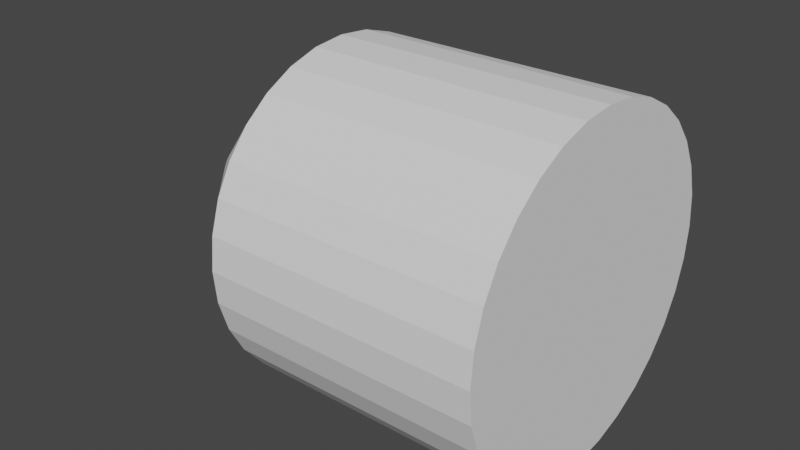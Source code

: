 # Source: badboy.blend  (saved by Blender 2.92.15; exported with 4.5.12 LTS)
import bpy
from mathutils import Matrix  # noqa: F401  (used for matrix-valued properties, if any)

bpy.ops.wm.read_factory_settings(use_empty=True)
scene = bpy.context.scene
scene.name = 'Scene'

# ---- collections
col_collection = bpy.data.collections.new('Collection'); scene.collection.children.link(col_collection)

# ---- world
world_world = bpy.data.worlds.new('World'); scene.world = world_world
world_world.use_nodes = True; world_world.node_tree.nodes.clear()
_N = world_world.node_tree.nodes; _L = world_world.node_tree.links
n0 = _N.new('ShaderNodeOutputWorld'); n0.name = 'World Output'; n0.location = (300, 300)
n1 = _N.new('ShaderNodeBackground'); n1.name = 'Background'; n1.location = (10, 300)
n1.inputs[0].default_value = (0.05088, 0.05088, 0.05088, 1.0)
_L.new(n1.outputs[0], n0.inputs[0])
n0.is_active_output = True
world_world.color = (0.05088, 0.05088, 0.05088)
world_world.use_sun_shadow = False
world_world.sun_shadow_jitter_overblur = 0.0

# ---- meshes
me_x = bpy.data.meshes.new('실린더')
me_x.from_pydata([(0.0, 0.4953, -0.3987), (0.0, 0.4953, 0.3987), (0.09607, 0.4858, -0.3987), (0.09607, 0.4858, 0.3987), (0.1884, 0.4576, -0.3987), (0.1884, 0.4576, 0.3987), (0.2736, 0.4119, -0.3987), (0.2736, 0.4119, 0.3987), (0.3482, 0.3503, -0.3987), (0.3482, 0.3503, 0.3987), (0.4094, 0.2752, -0.3987), (0.4094, 0.2752, 0.3987), (0.4549, 0.1896, -0.3987), (0.4549, 0.1896, 0.3987), (0.483, 0.09663, -0.3987), (0.483, 0.09663, 0.3987), (0.4924, 3.74e-08, -0.3987), (0.4924, 3.74e-08, 0.3987), (0.483, -0.09663, -0.3987), (0.483, -0.09663, 0.3987), (0.4549, -0.1896, -0.3987), (0.4549, -0.1896, 0.3987), (0.4094, -0.2752, -0.3987), (0.4094, -0.2752, 0.3987), (0.3482, -0.3503, -0.3987), (0.3482, -0.3503, 0.3987), (0.2736, -0.4119, -0.3987), (0.2736, -0.4119, 0.3987), (0.1884, -0.4576, -0.3987), (0.1884, -0.4576, 0.3987), (0.09607, -0.4858, -0.3987), (0.09607, -0.4858, 0.3987), (-1.605e-07, -0.4953, -0.3987), (-1.605e-07, -0.4953, 0.3987), (-0.09607, -0.4858, -0.3987), (-0.09607, -0.4858, 0.3987), (-0.1884, -0.4576, -0.3987), (-0.1884, -0.4576, 0.3987), (-0.2736, -0.4119, -0.3987), (-0.2736, -0.4119, 0.3987), (-0.3482, -0.3503, -0.3987), (-0.3482, -0.3503, 0.3987), (-0.4094, -0.2752, -0.3987), (-0.4094, -0.2752, 0.3987), (-0.4549, -0.1896, -0.3987), (-0.4549, -0.1896, 0.3987), (-0.483, -0.09663, -0.3987), (-0.483, -0.09663, 0.3987), (-0.4924, 4.783e-07, -0.3987), (-0.4924, 4.783e-07, 0.3987), (-0.483, 0.09663, -0.3987), (-0.483, 0.09663, 0.3987), (-0.4549, 0.1896, -0.3987), (-0.4549, 0.1896, 0.3987), (-0.4094, 0.2752, -0.3987), (-0.4094, 0.2752, 0.3987), (-0.3482, 0.3503, -0.3987), (-0.3482, 0.3503, 0.3987), (-0.2736, 0.4119, -0.3987), (-0.2736, 0.4119, 0.3987), (-0.1884, 0.4576, -0.3987), (-0.1884, 0.4576, 0.3987), (-0.09607, 0.4858, -0.3987), (-0.09607, 0.4858, 0.3987), (0.09607, 0.4858, 0.3987), (0.0, 0.4953, 0.3987), (0.1884, 0.4576, 0.3987), (0.2736, 0.4119, 0.3987), (0.3482, 0.3503, 0.3987), (0.4094, 0.2752, 0.3987), (0.4549, 0.1896, 0.3987), (0.483, 0.09663, 0.3987), (0.4924, 3.74e-08, 0.3987), (0.483, -0.09663, 0.3987), (0.4549, -0.1896, 0.3987), (0.4094, -0.2752, 0.3987), (0.3482, -0.3503, 0.3987), (0.2736, -0.4119, 0.3987), (0.1884, -0.4576, 0.3987), (0.09607, -0.4858, 0.3987), (-1.605e-07, -0.4953, 0.3987), (-0.09607, -0.4858, 0.3987), (-0.1884, -0.4576, 0.3987), (-0.2736, -0.4119, 0.3987), (-0.3482, -0.3503, 0.3987), (-0.4094, -0.2752, 0.3987), (-0.4549, -0.1896, 0.3987), (-0.483, -0.09663, 0.3987), (-0.4924, 4.783e-07, 0.3987), (-0.483, 0.09663, 0.3987), (-0.4549, 0.1896, 0.3987), (-0.4094, 0.2752, 0.3987), (-0.3482, 0.3503, 0.3987), (-0.2736, 0.4119, 0.3987), (-0.1884, 0.4576, 0.3987), (-0.09607, 0.4858, 0.3987), (5.655e-12, 0.4953, 0.401), (-1.49e-08, 0.08708, 0.8073), (0.01598, 0.08549, 0.8073), (0.09607, 0.4858, 0.401), (0.03144, 0.08077, 0.8073), (0.1884, 0.4576, 0.401), (0.04586, 0.07302, 0.8073), (0.2736, 0.4119, 0.401), (0.0587, 0.06242, 0.8073), (0.3482, 0.3503, 0.401), (0.0694, 0.0493, 0.8073), (0.4094, 0.2752, 0.401), (0.07747, 0.03411, 0.8073), (0.4549, 0.1896, 0.401), (0.0825, 0.01744, 0.8073), (0.483, 0.09663, 0.401), (0.08421, -8.941e-08, 0.8073), (0.4924, 3.74e-08, 0.401), (0.0825, -0.01744, 0.8073), (0.483, -0.09663, 0.401), (0.07747, -0.03411, 0.8073), (0.4549, -0.1896, 0.401), (0.0694, -0.0493, 0.8073), (0.4094, -0.2752, 0.401), (0.05869, -0.06242, 0.8073), (0.3482, -0.3503, 0.401), (0.04586, -0.07302, 0.8073), (0.2736, -0.4119, 0.401), (0.03144, -0.08077, 0.8073), (0.1884, -0.4576, 0.401), (0.01598, -0.08549, 0.8073), (0.09607, -0.4858, 0.401), (-2.123e-07, -0.08708, 0.8073), (-1.604e-07, -0.4953, 0.401), (-0.01598, -0.08549, 0.8073), (-0.09607, -0.4858, 0.401), (-0.03144, -0.08077, 0.8073), (-0.1884, -0.4576, 0.401), (-0.04586, -0.07302, 0.8073), (-0.2736, -0.4119, 0.401), (-0.05869, -0.06242, 0.8073), (-0.3482, -0.3503, 0.401), (-0.0694, -0.0493, 0.8073), (-0.4094, -0.2752, 0.401), (-0.07747, -0.03411, 0.8073), (-0.4549, -0.1896, 0.401), (-0.0825, -0.01744, 0.8073), (-0.483, -0.09663, 0.401), (-0.08421, -1.49e-07, 0.8073), (-0.4924, 4.783e-07, 0.401), (-0.0825, 0.01744, 0.8073), (-0.483, 0.09663, 0.401), (-0.07747, 0.03411, 0.8073), (-0.4549, 0.1896, 0.401), (-0.0694, 0.0493, 0.8073), (-0.4094, 0.2752, 0.401), (-0.05869, 0.06242, 0.8073), (-0.3482, 0.3503, 0.401), (-0.04586, 0.07302, 0.8073), (-0.2736, 0.4119, 0.401), (-0.03144, 0.08077, 0.8073), (-0.1884, 0.4576, 0.401), (-0.01598, 0.08549, 0.8073), (-0.09607, 0.4858, 0.401)], [], [(0, 65, 64, 2), (2, 64, 66, 4), (4, 66, 67, 6), (6, 67, 68, 8), (8, 68, 69, 10), (10, 69, 70, 12), (12, 70, 71, 14), (14, 71, 72, 16), (16, 72, 73, 18), (18, 73, 74, 20), (20, 74, 75, 22), (22, 75, 76, 24), (24, 76, 77, 26), (26, 77, 78, 28), (28, 78, 79, 30), (30, 79, 80, 32), (32, 80, 81, 34), (34, 81, 82, 36), (36, 82, 83, 38), (38, 83, 84, 40), (40, 84, 85, 42), (42, 85, 86, 44), (44, 86, 87, 46), (46, 87, 88, 48), (48, 88, 89, 50), (50, 89, 90, 52), (52, 90, 91, 54), (54, 91, 92, 56), (56, 92, 93, 58), (58, 93, 94, 60), (55, 53, 149, 151), (60, 94, 95, 62), (62, 95, 65, 0), (0, 2, 4, 6, 8, 10, 12, 14, 16, 18, 20, 22, 24, 26, 28, 30, 32, 34, 36, 38, 40, 42, 44, 46, 48, 50, 52, 54, 56, 58, 60, 62), (1, 3, 64, 65), (3, 5, 66, 64), (5, 7, 67, 66), (7, 9, 68, 67), (9, 11, 69, 68), (11, 13, 70, 69), (13, 15, 71, 70), (15, 17, 72, 71), (17, 19, 73, 72), (19, 21, 74, 73), (21, 23, 75, 74), (23, 25, 76, 75), (25, 27, 77, 76), (27, 29, 78, 77), (29, 31, 79, 78), (31, 33, 80, 79), (33, 35, 81, 80), (35, 37, 82, 81), (37, 39, 83, 82), (39, 41, 84, 83), (41, 43, 85, 84), (43, 45, 86, 85), (45, 47, 87, 86), (47, 49, 88, 87), (49, 51, 89, 88), (51, 53, 90, 89), (53, 55, 91, 90), (55, 57, 92, 91), (57, 59, 93, 92), (59, 61, 94, 93), (61, 63, 95, 94), (63, 1, 65, 95), (1, 63, 159, 96), (29, 27, 123, 125), (57, 55, 151, 153), (31, 29, 125, 127), (98, 97, 158, 156, 154, 152, 150, 148, 146, 144, 142, 140, 138, 136, 134, 132, 130, 128, 126, 124, 122, 120, 118, 116, 114, 112, 110, 108, 106, 104, 102, 100), (59, 57, 153, 155), (33, 31, 127, 129), (7, 5, 101, 103), (61, 59, 155, 157), (35, 33, 129, 131), (9, 7, 103, 105), (63, 61, 157, 159), (37, 35, 131, 133), (11, 9, 105, 107), (39, 37, 133, 135), (13, 11, 107, 109), (5, 3, 99, 101), (41, 39, 135, 137), (15, 13, 109, 111), (43, 41, 137, 139), (17, 15, 111, 113), (45, 43, 139, 141), (19, 17, 113, 115), (47, 45, 141, 143), (21, 19, 115, 117), (49, 47, 143, 145), (23, 21, 117, 119), (51, 49, 145, 147), (25, 23, 119, 121), (53, 51, 147, 149), (27, 25, 121, 123), (99, 96, 97, 98), (101, 99, 98, 100), (103, 101, 100, 102), (105, 103, 102, 104), (107, 105, 104, 106), (109, 107, 106, 108), (111, 109, 108, 110), (113, 111, 110, 112), (115, 113, 112, 114), (117, 115, 114, 116), (119, 117, 116, 118), (121, 119, 118, 120), (123, 121, 120, 122), (125, 123, 122, 124), (127, 125, 124, 126), (129, 127, 126, 128), (131, 129, 128, 130), (133, 131, 130, 132), (135, 133, 132, 134), (137, 135, 134, 136), (139, 137, 136, 138), (141, 139, 138, 140), (143, 141, 140, 142), (145, 143, 142, 144), (147, 145, 144, 146), (149, 147, 146, 148), (151, 149, 148, 150), (153, 151, 150, 152), (155, 153, 152, 154), (157, 155, 154, 156), (159, 157, 156, 158), (96, 159, 158, 97), (3, 1, 96, 99)])
_uv = me_x.uv_layers.new(name='UV 맵')
_uv.uv.foreach_set('vector', [1.0, 0.5, 1.0, 1.0, 0.9688, 1.0, 0.9688, 0.5, 0.9688, 0.5, 0.9688, 1.0, 0.9375, 1.0, 0.9375, 0.5, 0.9375, 0.5, 0.9375, 1.0, 0.9062, 1.0, 0.9062, 0.5, 0.9062, 0.5, 0.9062, 1.0, 0.875, 1.0, 0.875, 0.5, 0.875, 0.5, 0.875, 1.0, 0.8438, 1.0, 0.8438, 0.5, 0.8438, 0.5, 0.8438, 1.0, 0.8125, 1.0, 0.8125, 0.5, 0.8125, 0.5, 0.8125, 1.0, 0.7812, 1.0, 0.7812, 0.5, 0.7812, 0.5, 0.7812, 1.0, 0.75, 1.0, 0.75, 0.5, 0.75, 0.5, 0.75, 1.0, 0.7188, 1.0, 0.7188, 0.5, 0.7188, 0.5, 0.7188, 1.0, 0.6875, 1.0, 0.6875, 0.5, 0.6875, 0.5, 0.6875, 1.0, 0.6562, 1.0, 0.6562, 0.5, 0.6562, 0.5, 0.6562, 1.0, 0.625, 1.0, 0.625, 0.5, 0.625, 0.5, 0.625, 1.0, 0.5938, 1.0, 0.5938, 0.5, 0.5938, 0.5, 0.5938, 1.0, 0.5625, 1.0, 0.5625, 0.5, 0.5625, 0.5, 0.5625, 1.0, 0.5312, 1.0, 0.5312, 0.5, 0.5312, 0.5, 0.5312, 1.0, 0.5, 1.0, 0.5, 0.5, 0.5, 0.5, 0.5, 1.0, 0.4688, 1.0, 0.4688, 0.5, 0.4688, 0.5, 0.4688, 1.0, 0.4375, 1.0, 0.4375, 0.5, 0.4375, 0.5, 0.4375, 1.0, 0.4062, 1.0, 0.4062, 0.5, 0.4062, 0.5, 0.4062, 1.0, 0.375, 1.0, 0.375, 0.5, 0.375, 0.5, 0.375, 1.0, 0.3438, 1.0, 0.3438, 0.5, 0.3438, 0.5, 0.3438, 1.0, 0.3125, 1.0, 0.3125, 0.5, 0.3125, 0.5, 0.3125, 1.0, 0.2812, 1.0, 0.2812, 0.5, 0.2812, 0.5, 0.2812, 1.0, 0.25, 1.0, 0.25, 0.5, 0.25, 0.5, 0.25, 1.0, 0.2188, 1.0, 0.2188, 0.5, 0.2188, 0.5, 0.2188, 1.0, 0.1875, 1.0, 0.1875, 0.5, 0.1875, 0.5, 0.1875, 1.0, 0.1562, 1.0, 0.1562, 0.5, 0.1562, 0.5, 0.1562, 1.0, 0.125, 1.0, 0.125, 0.5, 0.125, 0.5, 0.125, 1.0, 0.09375, 1.0, 0.09375, 0.5, 0.09375, 0.5, 0.09375, 1.0, 0.0625, 1.0, 0.0625, 0.5, 0.05045, 0.3833, 0.02827, 0.3418, 0.02827, 0.3418, 0.05045, 0.3833, 0.0625, 0.5, 0.0625, 1.0, 0.03125, 1.0, 0.03125, 0.5, 0.03125, 0.5, 0.03125, 1.0, 0.0, 1.0, 0.0, 0.5, 0.75, 0.49, 0.7968, 0.4854, 0.8418, 0.4717, 0.8833, 0.4496, 0.9197, 0.4197, 0.9496, 0.3833, 0.9717, 0.3418, 0.9854, 0.2968, 0.99, 0.25, 0.9854, 0.2032, 0.9717, 0.1582, 0.9496, 0.1167, 0.9197, 0.08029, 0.8833, 0.05045, 0.8418, 0.02827, 0.7968, 0.01461, 0.75, 0.01, 0.7032, 0.01461, 0.6582, 0.02827, 0.6167, 0.05045, 0.5803, 0.08029, 0.5504, 0.1167, 0.5283, 0.1582, 0.5146, 0.2032, 0.51, 0.25, 0.5146, 0.2968, 0.5283, 0.3418, 0.5504, 0.3833, 0.5803, 0.4197, 0.6167, 0.4496, 0.6582, 0.4717, 0.7032, 0.4854, 0.25, 0.49, 0.2968, 0.4854, 0.2968, 0.4854, 0.25, 0.49, 0.2968, 0.4854, 0.3418, 0.4717, 0.3418, 0.4717, 0.2968, 0.4854, 0.3418, 0.4717, 0.3833, 0.4496, 0.3833, 0.4496, 0.3418, 0.4717, 0.3833, 0.4496, 0.4197, 0.4197, 0.4197, 0.4197, 0.3833, 0.4496, 0.4197, 0.4197, 0.4496, 0.3833, 0.4496, 0.3833, 0.4197, 0.4197, 0.4496, 0.3833, 0.4717, 0.3418, 0.4717, 0.3418, 0.4496, 0.3833, 0.4717, 0.3418, 0.4854, 0.2968, 0.4854, 0.2968, 0.4717, 0.3418, 0.4854, 0.2968, 0.49, 0.25, 0.49, 0.25, 0.4854, 0.2968, 0.49, 0.25, 0.4854, 0.2032, 0.4854, 0.2032, 0.49, 0.25, 0.4854, 0.2032, 0.4717, 0.1582, 0.4717, 0.1582, 0.4854, 0.2032, 0.4717, 0.1582, 0.4496, 0.1167, 0.4496, 0.1167, 0.4717, 0.1582, 0.4496, 0.1167, 0.4197, 0.08029, 0.4197, 0.08029, 0.4496, 0.1167, 0.4197, 0.08029, 0.3833, 0.05045, 0.3833, 0.05045, 0.4197, 0.08029, 0.3833, 0.05045, 0.3418, 0.02827, 0.3418, 0.02827, 0.3833, 0.05045, 0.3418, 0.02827, 0.2968, 0.01461, 0.2968, 0.01461, 0.3418, 0.02827, 0.2968, 0.01461, 0.25, 0.01, 0.25, 0.01, 0.2968, 0.01461, 0.25, 0.01, 0.2032, 0.01461, 0.2032, 0.01461, 0.25, 0.01, 0.2032, 0.01461, 0.1582, 0.02827, 0.1582, 0.02827, 0.2032, 0.01461, 0.1582, 0.02827, 0.1167, 0.05045, 0.1167, 0.05045, 0.1582, 0.02827, 0.1167, 0.05045, 0.08029, 0.08029, 0.08029, 0.08029, 0.1167, 0.05045, 0.08029, 0.08029, 0.05045, 0.1167, 0.05045, 0.1167, 0.08029, 0.08029, 0.05045, 0.1167, 0.02827, 0.1582, 0.02827, 0.1582, 0.05045, 0.1167, 0.02827, 0.1582, 0.01461, 0.2032, 0.01461, 0.2032, 0.02827, 0.1582, 0.01461, 0.2032, 0.01, 0.25, 0.01, 0.25, 0.01461, 0.2032, 0.01, 0.25, 0.01461, 0.2968, 0.01461, 0.2968, 0.01, 0.25, 0.01461, 0.2968, 0.02827, 0.3418, 0.02827, 0.3418, 0.01461, 0.2968, 0.02827, 0.3418, 0.05045, 0.3833, 0.05045, 0.3833, 0.02827, 0.3418, 0.05045, 0.3833, 0.08029, 0.4197, 0.08029, 0.4197, 0.05045, 0.3833, 0.08029, 0.4197, 0.1167, 0.4496, 0.1167, 0.4496, 0.08029, 0.4197, 0.1167, 0.4496, 0.1582, 0.4717, 0.1582, 0.4717, 0.1167, 0.4496, 0.1582, 0.4717, 0.2032, 0.4854, 0.2032, 0.4854, 0.1582, 0.4717, 0.2032, 0.4854, 0.25, 0.49, 0.25, 0.49, 0.2032, 0.4854, 0.25, 0.49, 0.2032, 0.4854, 0.2032, 0.4854, 0.25, 0.49, 0.3418, 0.02827, 0.3833, 0.05045, 0.3833, 0.05045, 0.3418, 0.02827, 0.08029, 0.4197, 0.05045, 0.3833, 0.05045, 0.3833, 0.08029, 0.4197, 0.2968, 0.01461, 0.3418, 0.02827, 0.3418, 0.02827, 0.2968, 0.01461, 0.2578, 0.2914, 0.25, 0.2922, 0.2422, 0.2914, 0.2347, 0.2891, 0.2276, 0.2854, 0.2214, 0.2802, 0.2162, 0.2739, 0.2122, 0.2665, 0.2098, 0.2584, 0.209, 0.25, 0.2098, 0.2416, 0.2122, 0.2335, 0.2162, 0.2261, 0.2214, 0.2198, 0.2276, 0.2146, 0.2347, 0.2109, 0.2422, 0.2086, 0.25, 0.2078, 0.2578, 0.2086, 0.2653, 0.2109, 0.2724, 0.2146, 0.2786, 0.2198, 0.2838, 0.2261, 0.2878, 0.2335, 0.2902, 0.2416, 0.291, 0.25, 0.2902, 0.2584, 0.2878, 0.2665, 0.2838, 0.2739, 0.2786, 0.2802, 0.2724, 0.2854, 0.2653, 0.2891, 0.1167, 0.4496, 0.08029, 0.4197, 0.08029, 0.4197, 0.1167, 0.4496, 0.25, 0.01, 0.2968, 0.01461, 0.2968, 0.01461, 0.25, 0.01, 0.3833, 0.4496, 0.3418, 0.4717, 0.3418, 0.4717, 0.3833, 0.4496, 0.1582, 0.4717, 0.1167, 0.4496, 0.1167, 0.4496, 0.1582, 0.4717, 0.2032, 0.01461, 0.25, 0.01, 0.25, 0.01, 0.2032, 0.01461, 0.4197, 0.4197, 0.3833, 0.4496, 0.3833, 0.4496, 0.4197, 0.4197, 0.2032, 0.4854, 0.1582, 0.4717, 0.1582, 0.4717, 0.2032, 0.4854, 0.1582, 0.02827, 0.2032, 0.01461, 0.2032, 0.01461, 0.1582, 0.02827, 0.4496, 0.3833, 0.4197, 0.4197, 0.4197, 0.4197, 0.4496, 0.3833, 0.1167, 0.05045, 0.1582, 0.02827, 0.1582, 0.02827, 0.1167, 0.05045, 0.4717, 0.3418, 0.4496, 0.3833, 0.4496, 0.3833, 0.4717, 0.3418, 0.3418, 0.4717, 0.2968, 0.4854, 0.2968, 0.4854, 0.3418, 0.4717, 0.08029, 0.08029, 0.1167, 0.05045, 0.1167, 0.05045, 0.08029, 0.08029, 0.4854, 0.2968, 0.4717, 0.3418, 0.4717, 0.3418, 0.4854, 0.2968, 0.05045, 0.1167, 0.08029, 0.08029, 0.08029, 0.08029, 0.05045, 0.1167, 0.49, 0.25, 0.4854, 0.2968, 0.4854, 0.2968, 0.49, 0.25, 0.02827, 0.1582, 0.05045, 0.1167, 0.05045, 0.1167, 0.02827, 0.1582, 0.4854, 0.2032, 0.49, 0.25, 0.49, 0.25, 0.4854, 0.2032, 0.01461, 0.2032, 0.02827, 0.1582, 0.02827, 0.1582, 0.01461, 0.2032, 0.4717, 0.1582, 0.4854, 0.2032, 0.4854, 0.2032, 0.4717, 0.1582, 0.01, 0.25, 0.01461, 0.2032, 0.01461, 0.2032, 0.01, 0.25, 0.4496, 0.1167, 0.4717, 0.1582, 0.4717, 0.1582, 0.4496, 0.1167, 0.01461, 0.2968, 0.01, 0.25, 0.01, 0.25, 0.01461, 0.2968, 0.4197, 0.08029, 0.4496, 0.1167, 0.4496, 0.1167, 0.4197, 0.08029, 0.02827, 0.3418, 0.01461, 0.2968, 0.01461, 0.2968, 0.02827, 0.3418, 0.3833, 0.05045, 0.4197, 0.08029, 0.4197, 0.08029, 0.3833, 0.05045, 0.2968, 0.4854, 0.25, 0.49, 0.25, 0.2922, 0.2578, 0.2914, 0.3418, 0.4717, 0.2968, 0.4854, 0.2578, 0.2914, 0.2653, 0.2891, 0.3833, 0.4496, 0.3418, 0.4717, 0.2653, 0.2891, 0.2724, 0.2854, 0.4197, 0.4197, 0.3833, 0.4496, 0.2724, 0.2854, 0.2786, 0.2802, 0.4496, 0.3833, 0.4197, 0.4197, 0.2786, 0.2802, 0.2838, 0.2739, 0.4717, 0.3418, 0.4496, 0.3833, 0.2838, 0.2739, 0.2878, 0.2665, 0.4854, 0.2968, 0.4717, 0.3418, 0.2878, 0.2665, 0.2902, 0.2584, 0.49, 0.25, 0.4854, 0.2968, 0.2902, 0.2584, 0.291, 0.25, 0.4854, 0.2032, 0.49, 0.25, 0.291, 0.25, 0.2902, 0.2416, 0.4717, 0.1582, 0.4854, 0.2032, 0.2902, 0.2416, 0.2878, 0.2335, 0.4496, 0.1167, 0.4717, 0.1582, 0.2878, 0.2335, 0.2838, 0.2261, 0.4197, 0.08029, 0.4496, 0.1167, 0.2838, 0.2261, 0.2786, 0.2198, 0.3833, 0.05045, 0.4197, 0.08029, 0.2786, 0.2198, 0.2724, 0.2146, 0.3418, 0.02827, 0.3833, 0.05045, 0.2724, 0.2146, 0.2653, 0.2109, 0.2968, 0.01461, 0.3418, 0.02827, 0.2653, 0.2109, 0.2578, 0.2086, 0.25, 0.01, 0.2968, 0.01461, 0.2578, 0.2086, 0.25, 0.2078, 0.2032, 0.01461, 0.25, 0.01, 0.25, 0.2078, 0.2422, 0.2086, 0.1582, 0.02827, 0.2032, 0.01461, 0.2422, 0.2086, 0.2347, 0.2109, 0.1167, 0.05045, 0.1582, 0.02827, 0.2347, 0.2109, 0.2276, 0.2146, 0.08029, 0.08029, 0.1167, 0.05045, 0.2276, 0.2146, 0.2214, 0.2198, 0.05045, 0.1167, 0.08029, 0.08029, 0.2214, 0.2198, 0.2162, 0.2261, 0.02827, 0.1582, 0.05045, 0.1167, 0.2162, 0.2261, 0.2122, 0.2335, 0.01461, 0.2032, 0.02827, 0.1582, 0.2122, 0.2335, 0.2098, 0.2416, 0.01, 0.25, 0.01461, 0.2032, 0.2098, 0.2416, 0.209, 0.25, 0.01461, 0.2968, 0.01, 0.25, 0.209, 0.25, 0.2098, 0.2584, 0.02827, 0.3418, 0.01461, 0.2968, 0.2098, 0.2584, 0.2122, 0.2665, 0.05045, 0.3833, 0.02827, 0.3418, 0.2122, 0.2665, 0.2162, 0.2739, 0.08029, 0.4197, 0.05045, 0.3833, 0.2162, 0.2739, 0.2214, 0.2802, 0.1167, 0.4496, 0.08029, 0.4197, 0.2214, 0.2802, 0.2276, 0.2854, 0.1582, 0.4717, 0.1167, 0.4496, 0.2276, 0.2854, 0.2347, 0.2891, 0.2032, 0.4854, 0.1582, 0.4717, 0.2347, 0.2891, 0.2422, 0.2914, 0.25, 0.49, 0.2032, 0.4854, 0.2422, 0.2914, 0.25, 0.2922, 0.2968, 0.4854, 0.25, 0.49, 0.25, 0.49, 0.2968, 0.4854])
me_x.use_remesh_fix_poles = True
me_x.use_remesh_preserve_attributes = False
me_x.use_mirror_vertex_groups = False
me_x.update()

# ---- objects
ob_x = bpy.data.objects.new('실린더', me_x)

# ---- transforms, parenting, visibility, modifiers, constraints
ob_x.location = (-0.0008734, -0.002464, 0.001418)
ob_x.rotation_euler = (-0.0, -1.573, -0.0)
ob_x.scale = (0.5464, 0.5464, 0.5464)
ob_x.lineart.crease_threshold = 0.0

# ---- collection membership
col_collection.objects.link(ob_x)

# ---- scene / render settings (as saved in the file)
scene.frame_start = 1; scene.frame_end = 250; scene.frame_set(92)
scene.render.engine = 'BLENDER_EEVEE_NEXT'
scene.cycles.use_denoising = False
scene.cycles.samples = 128
scene.cycles.sampling_pattern = 'TABULATED_SOBOL'
scene.cycles.use_adaptive_sampling = False
scene.cycles.use_light_tree = False
scene.view_settings.view_transform = 'Filmic'
bpy.context.view_layer.update()

# ---- added for rendering (the .blend has no active camera and no usable light): camera, sun
cam_auto = bpy.data.cameras.new('AutoCamera')
cam_auto.lens = 50.0
cam_auto.sensor_width = 36.0
cam_auto.clip_end = 1000.0
ob_auto_camera = bpy.data.objects.new('AutoCamera', cam_auto)
scene.collection.objects.link(ob_auto_camera)
ob_auto_camera.location = (0.821587, -1.12338, 0.748501)
ob_auto_camera.rotation_euler = (1.09748, -7.21219e-08, 0.694738)
scene.camera = ob_auto_camera
light_auto_sun = bpy.data.lights.new('AutoSun', 'SUN')
light_auto_sun.energy = 3.0
light_auto_sun.angle = 0.0523599
ob_auto_sun = bpy.data.objects.new('AutoSun', light_auto_sun)
scene.collection.objects.link(ob_auto_sun)
ob_auto_sun.rotation_euler = (0.872665, 0.174533, 0.523599)
bpy.context.view_layer.update()

